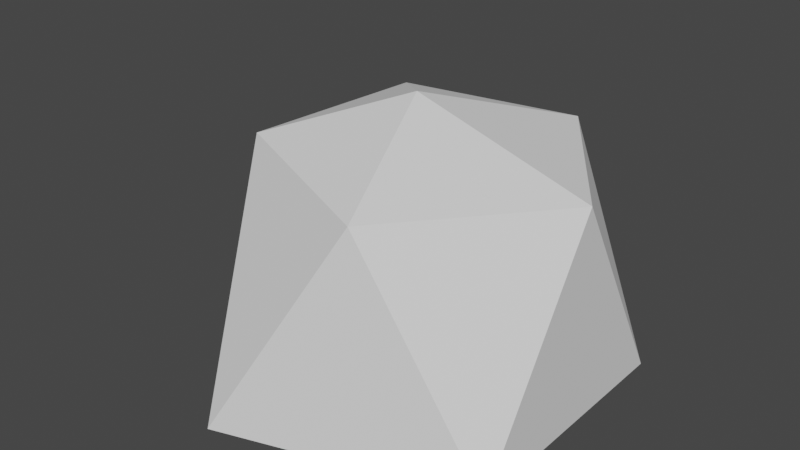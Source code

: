 # Source: Pebble_-_variant_1.blend  (saved by Blender 2.91.10; exported with 4.5.12 LTS)
import bpy
from mathutils import Matrix  # noqa: F401  (used for matrix-valued properties, if any)

bpy.ops.wm.read_factory_settings(use_empty=True)
scene = bpy.context.scene
scene.name = 'Scene'

# ---- collections
col_collection = bpy.data.collections.new('Collection'); scene.collection.children.link(col_collection)

# ---- world
world_world = bpy.data.worlds.new('World'); scene.world = world_world
world_world.use_nodes = True; world_world.node_tree.nodes.clear()
_N = world_world.node_tree.nodes; _L = world_world.node_tree.links
n0 = _N.new('ShaderNodeOutputWorld'); n0.name = 'World Output'; n0.location = (300, 300)
n1 = _N.new('ShaderNodeBackground'); n1.name = 'Background'; n1.location = (10, 300)
n1.inputs[0].default_value = (0.05088, 0.05088, 0.05088, 1.0)
_L.new(n1.outputs[0], n0.inputs[0])
n0.is_active_output = True
world_world.color = (0.05088, 0.05088, 0.05088)
world_world.use_sun_shadow = False
world_world.sun_shadow_jitter_overblur = 0.0

# ---- meshes
me_sphere = bpy.data.meshes.new('Sphere')
me_sphere.from_pydata([(-0.2443, -0.1408, 0.2214), (0.09226, -0.2774, 0.2015), (0.3401, 0.2471, -0.2102), (-0.1299, 0.3998, -0.2102), (-0.4204, 0.0, -0.2102), (-0.1299, -0.3998, -0.2102), (0.3401, -0.2471, -0.2102), (-0.2266, 0.2471, 0.2102), (0.1299, 0.3093, 0.2102), (0.3467, 0.0, 0.2102), (0.0, 0.0, 0.3159)], [], [(3, 4, 7), (4, 5, 0), (5, 6, 1), (6, 2, 9), (2, 3, 8), (6, 9, 1), (5, 1, 0), (4, 0, 7), (3, 7, 8), (2, 8, 9), (1, 9, 10), (0, 1, 10), (7, 0, 10), (8, 7, 10), (9, 8, 10)])
_uv = me_sphere.uv_layers.new(name='UVMap')
_uv.uv.foreach_set('vector', [0.3636, 0.1575, 0.1818, 0.1575, 0.2727, 0.3149, 0.1818, 0.1575, 0.0, 0.1575, 0.09091, 0.3149, 0.9091, 0.1575, 0.7273, 0.1575, 0.8182, 0.3149, 0.7273, 0.1575, 0.5455, 0.1575, 0.6364, 0.3149, 0.5455, 0.1575, 0.3636, 0.1575, 0.4545, 0.3149, 0.7273, 0.1575, 0.6364, 0.3149, 0.8182, 0.3149, 0.9091, 0.1575, 0.8182, 0.3149, 1.0, 0.3149, 0.1818, 0.1575, 0.09091, 0.3149, 0.2727, 0.3149, 0.3636, 0.1575, 0.2727, 0.3149, 0.4545, 0.3149, 0.5455, 0.1575, 0.4545, 0.3149, 0.6364, 0.3149, 0.8182, 0.3149, 0.6364, 0.3149, 0.7273, 0.4724, 1.0, 0.3149, 0.8182, 0.3149, 0.9091, 0.4724, 0.2727, 0.3149, 0.09091, 0.3149, 0.1818, 0.4724, 0.4545, 0.3149, 0.2727, 0.3149, 0.3636, 0.4724, 0.6364, 0.3149, 0.4545, 0.3149, 0.5455, 0.4724])
me_sphere.use_remesh_fix_poles = True
me_sphere.use_remesh_preserve_attributes = False
me_sphere.use_mirror_vertex_groups = False
me_sphere.update()

# ---- objects
ob_sphere = bpy.data.objects.new('Sphere', me_sphere)

# ---- transforms, parenting, visibility, modifiers, constraints
ob_sphere.location = (0.0, 0.0, 0.0)
ob_sphere.lineart.crease_threshold = 0.0

# ---- collection membership
col_collection.objects.link(ob_sphere)

# ---- scene / render settings (as saved in the file)
scene.frame_start = 1; scene.frame_end = 250; scene.frame_set(1)
scene.render.engine = 'BLENDER_EEVEE_NEXT'
scene.cycles.use_denoising = False
scene.cycles.samples = 128
scene.cycles.sampling_pattern = 'TABULATED_SOBOL'
scene.cycles.use_adaptive_sampling = False
scene.cycles.use_light_tree = False
scene.view_settings.view_transform = 'Filmic'
bpy.context.view_layer.update()

# ---- added for rendering (the .blend has no active camera and no usable light): camera, sun
cam_auto = bpy.data.cameras.new('AutoCamera')
cam_auto.lens = 50.0
cam_auto.sensor_width = 36.0
cam_auto.clip_end = 1000.0
ob_auto_camera = bpy.data.objects.new('AutoCamera', cam_auto)
scene.collection.objects.link(ob_auto_camera)
ob_auto_camera.location = (1.09805, -1.36187, 0.960786)
ob_auto_camera.rotation_euler = (1.09748, -7.21219e-08, 0.694738)
scene.camera = ob_auto_camera
light_auto_sun = bpy.data.lights.new('AutoSun', 'SUN')
light_auto_sun.energy = 3.0
light_auto_sun.angle = 0.0523599
ob_auto_sun = bpy.data.objects.new('AutoSun', light_auto_sun)
scene.collection.objects.link(ob_auto_sun)
ob_auto_sun.rotation_euler = (0.872665, 0.174533, 0.523599)
bpy.context.view_layer.update()
